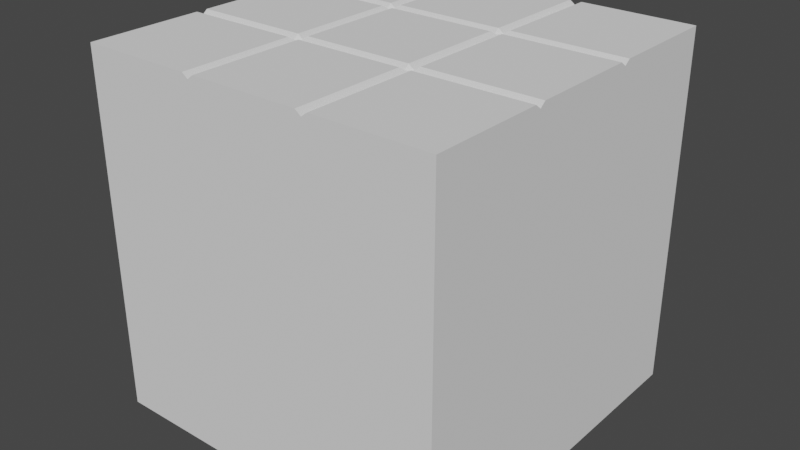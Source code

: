 # Source: kostka.blend  (saved by Blender 2.92.15; exported with 4.5.12 LTS)
import bpy
from mathutils import Matrix  # noqa: F401  (used for matrix-valued properties, if any)

bpy.ops.wm.read_factory_settings(use_empty=True)
scene = bpy.context.scene
scene.name = 'Scene'

# ---- collections
col_collection = bpy.data.collections.new('Collection'); scene.collection.children.link(col_collection)

# ---- world
world_world = bpy.data.worlds.new('World'); scene.world = world_world
world_world.use_nodes = True; world_world.node_tree.nodes.clear()
_N = world_world.node_tree.nodes; _L = world_world.node_tree.links
n0 = _N.new('ShaderNodeOutputWorld'); n0.name = 'World Output'; n0.location = (300, 300)
n1 = _N.new('ShaderNodeBackground'); n1.name = 'Background'; n1.location = (10, 300)
n1.inputs[0].default_value = (0.05088, 0.05088, 0.05088, 1.0)
_L.new(n1.outputs[0], n0.inputs[0])
n0.is_active_output = True
world_world.color = (0.05088, 0.05088, 0.05088)
world_world.use_sun_shadow = False
world_world.sun_shadow_jitter_overblur = 0.0

# ---- meshes
me_cube_001 = bpy.data.meshes.new('Cube.001')
me_cube_001.from_pydata([(-1.0, -1.0, -1.0), (-1.0, -1.0, 1.0), (-1.0, 1.0, -1.0), (-1.0, 1.0, 1.0), (1.0, -1.0, -1.0), (1.0, -1.0, 1.0), (1.0, 1.0, -1.0), (1.0, 1.0, 1.0), (-1.0, 0.3333, -1.0), (-1.0, -0.3333, -1.0), (-1.0, -0.3333, 0.975), (-1.0, 0.3333, 0.975), (1.0, -0.3333, -1.0), (1.0, 0.3333, -1.0), (1.0, 0.3333, 0.975), (1.0, -0.3333, 0.975), (-1.0, -1.0, -0.3333), (-1.0, -1.0, 0.3333), (-1.0, 1.0, 0.3333), (-1.0, 1.0, -0.3333), (1.0, 1.0, 0.3333), (1.0, 1.0, -0.3333), (1.0, -1.0, 0.3333), (1.0, -1.0, -0.3333), (1.0, 0.3333, 0.3333), (1.0, 0.3333, -0.3333), (1.0, -0.3333, 0.3333), (1.0, -0.3333, -0.3333), (-1.0, -0.3333, -0.3333), (-1.0, 0.3333, -0.3333), (0.3333, 1.0, -1.0), (-0.3333, 1.0, -1.0), (-0.3333, 1.0, 0.975), (0.3333, 1.0, 0.975), (-0.3333, -1.0, -1.0), (0.3333, -1.0, -1.0), (0.3333, -1.0, 0.975), (-0.3333, -1.0, 0.975), (-0.3333, 0.3333, 0.975), (0.3333, 0.3333, 0.975), (-0.3333, -0.3333, 0.975), (0.3333, -0.3333, 0.975), (0.3333, 0.3333, -1.0), (-0.3333, 0.3333, -1.0), (0.3333, -0.3333, -1.0), (-0.3333, -0.3333, -1.0), (0.3333, -1.0, -0.3333), (-0.3333, -1.0, -0.3333), (0.3333, -1.0, 0.3333), (-0.3333, -1.0, 0.3333), (-0.3333, 1.0, -0.3333), (0.3333, 1.0, -0.3333), (-0.3333, 1.0, 0.3333), (0.3333, 1.0, 0.3333), (-1.0, -0.3333, 0.3333), (-1.0, -0.3333, 0.3333), (-1.0, 0.3333, 0.3333), (-1.0, 0.3333, 0.3333), (-1.0, -1.0, 0.3333), (-1.0, -1.0, 0.3333), (1.0, 0.3333, 0.3333), (1.0, 0.3333, 0.3333), (1.0, -0.3333, 0.3333), (1.0, -0.3333, 0.3333), (1.0, 1.0, 0.3333), (1.0, 1.0, 0.3333), (-0.3333, -1.0, 0.3333), (-0.3333, -1.0, 0.3333), (1.0, -1.0, 0.3333), (1.0, -1.0, 0.3333), (0.3333, 1.0, 0.3333), (0.3333, 1.0, 0.3333), (-1.0, 1.0, 0.3333), (-1.0, 1.0, 0.3333), (0.3333, -1.0, 0.3333), (0.3333, -1.0, 0.3333), (-0.3333, 1.0, 0.3333), (-0.3333, 1.0, 0.3333), (-1.0, 0.3333, 0.3647), (-1.0, -0.3333, 0.3647), (-1.0, -1.0, 0.302), (-1.0, -1.0, 0.3333), (-1.0, -0.3333, 0.302), (-1.0, -0.3333, 0.3333), (-1.0, 1.0, 0.3647), (-1.0, 1.0, 0.3333), (-1.0, 0.3333, 0.302), (-1.0, -1.0, 0.3647), (-1.0, -1.0, 0.3333), (-0.3333, -1.0, 0.302), (-0.3333, -1.0, 0.3333), (1.0, -0.3333, 0.3647), (1.0, -0.3333, 0.3333), (1.0, 0.3333, 0.3647), (1.0, 0.3333, 0.3333), (1.0, 1.0, 0.302), (1.0, 1.0, 0.3333), (1.0, 0.3333, 0.302), (1.0, 0.3333, 0.3333), (1.0, -1.0, 0.3647), (1.0, -1.0, 0.3333), (1.0, -0.3333, 0.302), (1.0, -0.3333, 0.3333), (1.0, 1.0, 0.3647), (1.0, 1.0, 0.3333), (0.3333, 1.0, 0.302), (0.3333, 1.0, 0.3333), (0.3333, -1.0, 0.302), (0.3333, -1.0, 0.3333), (-0.3333, -1.0, 0.3647), (-0.3333, -1.0, 0.3333), (0.3333, -1.0, 0.3647), (0.3333, -1.0, 0.3333), (1.0, -1.0, 0.302), (1.0, -1.0, 0.3333), (-0.3333, 1.0, 0.302), (-0.3333, 1.0, 0.3333), (0.3333, 1.0, 0.3647), (0.3333, 1.0, 0.3333), (-0.3333, 1.0, 0.3647), (-0.3333, 1.0, 0.3333), (-1.0, 1.0, 0.302), (-1.0, -0.3333, -0.3667), (-1.0, -0.3333, -0.3016), (-1.0, 0.3333, -0.3667), (-1.0, 0.3333, -0.3016), (-1.0, -1.0, -0.3667), (-1.0, -1.0, -0.3016), (1.0, 0.3333, -0.3667), (1.0, 0.3333, -0.3016), (1.0, -0.3333, -0.3667), (1.0, -0.3333, -0.3016), (1.0, 1.0, -0.3667), (1.0, 1.0, -0.3016), (-0.3333, -1.0, -0.3667), (-0.3333, -1.0, -0.3016), (1.0, -1.0, -0.3667), (1.0, -1.0, -0.3016), (0.3333, 1.0, -0.3667), (0.3333, 1.0, -0.3016), (-1.0, 1.0, -0.3667), (-1.0, 1.0, -0.3016), (0.3333, -1.0, -0.3667), (0.3333, -1.0, -0.3016), (-0.3333, 1.0, -0.3667), (-0.3333, 1.0, -0.3016), (0.3333, 0.3, 0.975), (0.3333, 0.3667, 0.975), (1.0, 0.3667, 1.0), (1.0, 0.3, 1.0), (-0.3333, 0.3, -1.0), (-0.3333, 0.3667, -1.0), (-1.0, 0.3667, -1.0), (-1.0, 0.3, -1.0), (1.0, 0.3, -0.3333), (1.0, 0.3667, -0.3333), (1.0, 0.3667, -0.3667), (1.0, 0.3, -0.3667), (-1.0, 0.3, -0.3333), (-1.0, 0.3667, -0.3333), (-1.0, 0.3, -0.3667), (-1.0, 0.3667, -0.3667), (-1.0, 0.3667, 1.0), (-1.0, 0.3, 1.0), (-0.3333, 0.3, 0.975), (-0.3333, 0.3667, 0.975), (1.0, 0.3667, -1.0), (1.0, 0.3, -1.0), (0.3333, 0.3, -1.0), (0.3333, 0.3667, -1.0), (-1.0, 0.3667, 0.3647), (-1.0, 0.3, 0.3647), (-1.0, 0.3, 0.3333), (-1.0, 0.3667, 0.3333), (1.0, -0.3017, 1.0), (-1.0, 0.3, 0.302), (-1.0, 0.3667, 0.302), (-1.0, 0.3, 0.3333), (-1.0, 0.3667, 0.3333), (1.0, -0.3667, 1.0), (1.0, 0.3, 0.3647), (1.0, 0.3667, 0.3647), (1.0, 0.3, 0.3333), (1.0, 0.3667, 0.3333), (0.3333, -0.3017, 0.975), (1.0, 0.3667, 0.302), (1.0, 0.3, 0.302), (1.0, 0.3667, 0.3333), (1.0, 0.3, 0.3333), (0.3333, -0.3667, 0.975), (-1.0, 0.3, -0.3016), (-1.0, 0.3667, -0.3016), (1.0, 0.3, -0.3016), (1.0, 0.3667, -0.3016), (-0.3333, -0.3667, -1.0), (-0.3333, -0.3017, -1.0), (-1.0, -0.3667, -1.0), (-1.0, -0.3017, -1.0), (1.0, -0.3667, -0.3333), (1.0, -0.3017, -0.3333), (1.0, -0.3667, -0.3667), (1.0, -0.3017, -0.3667), (-1.0, -0.3667, -0.3333), (-1.0, -0.3017, -0.3333), (-1.0, -0.3667, -0.3667), (-1.0, -0.3017, -0.3667), (-1.0, -0.3667, 1.0), (-1.0, -0.3017, 1.0), (-0.3333, -0.3667, 0.975), (-0.3333, -0.3017, 0.975), (1.0, -0.3667, -1.0), (1.0, -0.3017, -1.0), (0.3333, -0.3667, -1.0), (0.3333, -0.3017, -1.0), (-1.0, -0.3667, 0.3647), (-1.0, -0.3017, 0.3647), (-1.0, -0.3667, 0.3333), (0.3667, -0.3017, 1.0), (-1.0, -0.3017, 0.3333), (-1.0, -0.3667, 0.302), (-1.0, -0.3017, 0.302), (-1.0, -0.3667, 0.3333), (0.3, -0.3017, 1.0), (-1.0, -0.3017, 0.3333), (1.0, -0.3667, 0.3647), (1.0, -0.3017, 0.3647), (1.0, -0.3667, 0.3333), (0.3, 0.3, 1.0), (1.0, -0.3017, 0.3333), (1.0, -0.3667, 0.302), (1.0, -0.3017, 0.302), (1.0, -0.3667, 0.3333), (0.3667, 0.3, 1.0), (1.0, -0.3017, 0.3333), (-1.0, -0.3667, -0.3016), (-1.0, -0.3017, -0.3016), (1.0, -0.3667, -0.3016), (1.0, -0.3017, -0.3016), (0.3667, -1.0, 1.0), (0.3, -1.0, 1.0), (0.3667, -0.3667, 1.0), (0.3, -0.3667, 1.0), (0.3667, 1.0, -0.3333), (0.3, 1.0, -0.3333), (0.3667, 1.0, -0.3667), (0.3, 1.0, -0.3667), (0.3667, -1.0, -0.3333), (0.3, -1.0, -0.3333), (0.3, -1.0, -0.3667), (0.3667, -1.0, -0.3667), (0.3667, 0.3333, -1.0), (0.3, 0.3333, -1.0), (0.3667, 0.3, -1.0), (0.3, 0.3, -1.0), (0.3, 0.3667, -1.0), (0.3667, 0.3667, -1.0), (0.3667, 0.3333, 0.975), (0.3, 0.3333, 0.975), (0.3, 0.3667, 1.0), (0.3667, 0.3667, 1.0), (0.3667, -0.3333, 0.975), (0.3, -0.3333, 0.975), (0.3667, -0.3333, -1.0), (0.3, -0.3333, -1.0), (0.3667, -0.3667, -1.0), (0.3, -0.3667, -1.0), (0.3667, 1.0, 0.302), (0.3, 1.0, 0.302), (0.3667, 1.0, 0.3333), (0.3, 1.0, 0.3333), (-0.3017, 1.0, -0.3667), (0.3667, 1.0, 0.3647), (0.3, 1.0, 0.3647), (0.3667, 1.0, 0.3333), (0.3, 1.0, 0.3333), (-0.3667, 1.0, -0.3667), (0.3, -1.0, 0.302), (0.3667, -1.0, 0.302), (0.3, -1.0, 0.3333), (0.3667, -1.0, 0.3333), (-0.3017, 1.0, -0.3333), (0.3667, -1.0, 0.3647), (0.3, -1.0, 0.3647), (0.3667, -1.0, 0.3333), (0.3, -1.0, 0.3333), (-0.3667, 1.0, -0.3333), (0.3667, 1.0, -0.3016), (0.3, 1.0, -0.3016), (0.3667, -1.0, -0.3016), (0.3, -1.0, -0.3016), (0.3667, 1.0, 1.0), (0.3, 1.0, 1.0), (0.3667, 1.0, -1.0), (0.3, 1.0, -1.0), (0.3667, -1.0, -1.0), (0.3, -1.0, -1.0), (0.3, -0.3017, -1.0), (0.3667, -0.3017, -1.0), (-0.3667, -1.0, -0.3333), (-0.3017, -1.0, -0.3333), (-0.3667, -1.0, -0.3667), (-0.3017, -1.0, -0.3667), (-0.3667, 0.3333, -1.0), (-0.3017, 0.3333, -1.0), (-0.3667, 0.3, -1.0), (-0.3017, 0.3, -1.0), (-0.3667, 0.3667, -1.0), (-0.3017, 0.3667, -1.0), (-0.3667, 0.3333, 0.975), (-0.3017, 0.3333, 0.975), (-0.3667, 0.3, 1.0), (-0.3017, 0.3, 1.0), (-0.3667, 0.3667, 1.0), (-0.3017, 0.3667, 1.0), (-0.3667, -0.3333, 0.975), (-0.3017, -0.3333, 0.975), (-0.3667, -0.3667, 1.0), (-0.3017, -0.3667, 1.0), (-0.3667, -0.3333, -1.0), (-0.3017, -0.3333, -1.0), (-0.3667, -0.3667, -1.0), (-0.3017, -0.3667, -1.0), (-0.3667, -1.0, 0.302), (-0.3017, -1.0, 0.302), (-0.3667, -1.0, 0.3333), (-0.3017, -1.0, 0.3333), (-0.3667, -1.0, 0.3647), (-0.3017, -1.0, 0.3647), (-0.3667, -1.0, 0.3333), (-0.3017, -1.0, 0.3333), (-0.3667, 1.0, 0.302), (-0.3017, 1.0, 0.302), (-0.3667, 1.0, 0.3333), (-0.3017, 1.0, 0.3333), (-0.3667, 1.0, 0.3647), (-0.3017, 1.0, 0.3647), (-0.3667, 1.0, 0.3333), (-0.3017, 1.0, 0.3333), (-0.3667, -1.0, -0.3016), (-0.3017, -1.0, -0.3016), (-0.3667, -1.0, 1.0), (-0.3017, -1.0, 1.0), (-0.3667, 1.0, -0.3016), (-0.3017, 1.0, -0.3016), (-0.3667, 1.0, 1.0), (-0.3017, 1.0, 1.0), (-0.3667, -1.0, -1.0), (-0.3017, -1.0, -1.0), (-0.3667, 1.0, -1.0), (-0.3017, 1.0, -1.0), (-0.3667, -0.3017, -1.0), (-0.3017, -0.3017, -1.0), (-0.3667, -0.3017, 1.0), (-0.3017, -0.3017, 1.0)], [], [(118, 71, 273, 64, 104), (92, 62, 226, 68, 100), (110, 67, 328, 58, 88), (44, 262, 264, 212), (40, 314, 316, 208), (165, 312, 308, 38), (38, 308, 310, 164), (169, 255, 250, 42), (42, 250, 252, 168), (104, 64, 183, 60, 94), (94, 60, 182, 228, 62, 92), (160, 158, 29, 124), (204, 202, 28, 122), (59, 81, 83, 55, 221), (128, 25, 154, 157), (61, 98, 102, 63, 233, 188), (156, 155, 25, 128), (65, 96, 98, 61, 187), (134, 47, 298, 300), (66, 90, 81, 59, 324), (130, 27, 198, 200), (63, 102, 114, 69, 231), (138, 51, 242, 244), (70, 106, 96, 65, 268), (124, 29, 159, 161), (76, 116, 106, 70, 269, 333), (275, 285, 50, 144), (245, 243, 51, 138), (69, 114, 108, 74, 279), (74, 108, 90, 66, 325, 278), (249, 246, 46, 142), (142, 46, 247, 248), (302, 43, 150, 304), (251, 42, 168, 253), (306, 151, 43, 302), (254, 169, 42, 251), (256, 39, 146, 232), (39, 257, 227, 146), (259, 147, 39, 256), (147, 258, 257, 39), (260, 41, 189, 240), (41, 261, 241, 189), (318, 45, 194, 320), (263, 44, 212, 265), (100, 68, 283, 75, 112), (112, 75, 284, 329, 67, 110), (85, 72, 336, 77, 120), (120, 77, 337, 274, 71, 118), (172, 171, 78, 56), (219, 221, 55, 82), (56, 78, 170, 173), (175, 177, 57, 86), (216, 214, 79, 54), (89, 66, 324, 322), (60, 93, 180, 182), (185, 187, 61, 97), (62, 91, 224, 226), (97, 61, 188, 186), (183, 181, 93, 60), (105, 70, 268, 266), (107, 74, 278, 276), (67, 109, 326, 328), (283, 281, 111, 75), (101, 63, 231, 229), (267, 269, 70, 105), (71, 117, 271, 273), (336, 334, 119, 77), (86, 57, 178, 176), (277, 279, 74, 107), (75, 111, 282, 284), (330, 332, 76, 115), (274, 272, 117, 71), (78, 11, 162, 170), (171, 163, 11, 78), (47, 135, 338, 298), (202, 234, 123, 28), (334, 344, 32, 119), (158, 190, 125, 29), (214, 206, 10, 79), (49, 110, 88, 17), (46, 143, 289, 247), (90, 49, 17, 81), (24, 94, 92, 26), (91, 15, 179, 224), (93, 14, 149, 180), (20, 104, 94, 24), (51, 139, 286, 242), (96, 20, 24, 98), (155, 193, 129, 25), (98, 24, 26, 102), (281, 238, 36, 111), (26, 92, 100, 22), (102, 26, 22, 114), (25, 129, 192, 154), (181, 148, 14, 93), (53, 118, 104, 20), (243, 287, 139, 51), (106, 53, 20, 96), (108, 48, 49, 90), (246, 288, 143, 46), (48, 112, 110, 49), (109, 37, 340, 326), (111, 36, 239, 282), (22, 100, 112, 48), (114, 22, 48, 108), (27, 131, 236, 198), (116, 52, 53, 106), (285, 342, 145, 50), (52, 120, 118, 53), (117, 33, 290, 271), (272, 291, 33, 117), (18, 85, 120, 52), (29, 125, 191, 159), (190, 175, 86, 125), (196, 204, 122, 9), (153, 160, 124, 8), (125, 86, 176, 191), (234, 219, 82, 123), (34, 134, 300, 346), (129, 97, 186, 192), (166, 156, 128, 13), (13, 128, 157, 167), (131, 101, 229, 236), (193, 185, 97, 129), (30, 138, 244, 292), (135, 89, 322, 338), (35, 142, 248, 295), (12, 130, 200, 210), (288, 277, 107, 143), (139, 105, 266, 286), (293, 245, 138, 30), (8, 124, 161, 152), (342, 330, 115, 145), (294, 249, 142, 35), (143, 107, 276, 289), (348, 275, 144, 31), (287, 267, 105, 139), (217, 184, 41, 260), (33, 291, 258, 147), (290, 33, 147, 259), (225, 174, 15, 91), (350, 195, 45, 318), (293, 30, 169, 254), (348, 31, 151, 306), (9, 122, 205, 197), (201, 199, 27, 130), (21, 133, 193, 155), (211, 201, 130, 12), (132, 21, 155, 156), (28, 123, 235, 203), (161, 159, 19, 140), (122, 28, 203, 205), (152, 161, 140, 2), (170, 162, 3, 84), (209, 352, 314, 40), (184, 222, 261, 41), (32, 344, 312, 165), (6, 132, 156, 166), (213, 297, 262, 44), (296, 213, 44, 263), (30, 292, 255, 169), (79, 10, 207, 215), (173, 170, 84, 72), (54, 79, 215, 218), (82, 55, 223, 220), (191, 176, 121, 141), (176, 178, 73, 121), (228, 225, 91, 62), (103, 7, 148, 181), (64, 103, 181, 183), (95, 65, 187, 185), (237, 230, 101, 131), (230, 233, 63, 101), (123, 82, 220, 235), (159, 191, 141, 19), (199, 237, 131, 27), (133, 95, 185, 193), (240, 189, 36, 238), (146, 227, 222, 184), (224, 179, 5, 99), (232, 146, 184, 217), (320, 194, 34, 346), (253, 168, 213, 296), (0, 126, 204, 196), (304, 150, 195, 350), (200, 198, 23, 136), (154, 192, 237, 199), (210, 200, 136, 4), (157, 154, 199, 201), (205, 203, 158, 160), (16, 127, 234, 202), (197, 205, 160, 153), (126, 16, 202, 204), (208, 316, 340, 37), (215, 207, 163, 171), (164, 310, 352, 209), (189, 241, 239, 36), (212, 264, 294, 35), (167, 157, 201, 211), (168, 252, 297, 213), (265, 212, 35, 295), (87, 1, 206, 214), (218, 215, 171, 172), (58, 87, 214, 216), (80, 59, 221, 219), (235, 220, 175, 190), (220, 223, 177, 175), (180, 149, 174, 225), (226, 224, 99, 68), (182, 180, 225, 228), (186, 188, 233, 230), (236, 229, 113, 137), (229, 231, 69, 113), (127, 80, 219, 234), (203, 235, 190, 158), (192, 186, 230, 237), (198, 236, 137, 23), (14, 256, 232, 149), (311, 164, 209, 353), (353, 209, 40, 315), (149, 232, 217, 174), (179, 240, 238, 5), (327, 341, 37, 109), (15, 260, 240, 179), (317, 208, 37, 341), (244, 242, 21, 132), (50, 145, 343, 280), (292, 244, 132, 6), (144, 50, 280, 270), (23, 137, 288, 246), (301, 299, 47, 134), (347, 301, 134, 34), (136, 23, 246, 249), (250, 13, 167, 252), (151, 307, 303, 43), (252, 167, 211, 297), (43, 303, 305, 150), (31, 349, 307, 151), (255, 166, 13, 250), (148, 259, 256, 14), (309, 38, 164, 311), (7, 290, 259, 148), (313, 165, 38, 309), (174, 217, 260, 15), (315, 40, 208, 317), (262, 12, 210, 264), (195, 351, 319, 45), (264, 210, 4, 294), (45, 319, 321, 194), (286, 266, 95, 133), (115, 76, 333, 331), (266, 268, 65, 95), (119, 32, 345, 335), (273, 271, 103, 64), (77, 119, 335, 337), (339, 323, 89, 135), (113, 69, 279, 277), (323, 325, 66, 89), (99, 5, 238, 281), (329, 327, 109, 67), (68, 99, 281, 283), (242, 286, 133, 21), (145, 115, 331, 343), (137, 113, 277, 288), (299, 339, 135, 47), (271, 290, 7, 103), (345, 32, 165, 313), (292, 6, 166, 255), (31, 144, 270, 349), (4, 136, 249, 294), (194, 321, 347, 34), (150, 305, 351, 195), (297, 211, 12, 262), (19, 141, 342, 285), (270, 280, 243, 245), (140, 19, 285, 275), (349, 270, 245, 293), (300, 298, 16, 126), (247, 289, 339, 299), (346, 300, 126, 0), (248, 247, 299, 301), (303, 251, 253, 305), (152, 306, 302, 8), (8, 302, 304, 153), (305, 253, 296, 351), (2, 348, 306, 152), (307, 254, 251, 303), (258, 313, 309, 257), (308, 11, 163, 310), (257, 309, 311, 227), (310, 163, 207, 352), (312, 162, 11, 308), (291, 345, 313, 258), (314, 10, 206, 316), (222, 353, 315, 261), (316, 206, 1, 340), (261, 315, 317, 241), (197, 350, 318, 9), (319, 263, 265, 321), (9, 318, 320, 196), (321, 265, 295, 347), (276, 278, 325, 323), (338, 322, 80, 127), (322, 324, 59, 80), (282, 239, 341, 327), (328, 326, 87, 58), (284, 282, 327, 329), (121, 73, 332, 330), (343, 331, 267, 287), (331, 333, 269, 267), (84, 3, 344, 334), (337, 335, 272, 274), (72, 84, 334, 336), (298, 338, 127, 16), (289, 276, 323, 339), (326, 340, 1, 87), (241, 317, 341, 239), (141, 121, 330, 342), (280, 343, 287, 243), (344, 3, 162, 312), (335, 345, 291, 272), (295, 248, 301, 347), (196, 320, 346, 0), (2, 140, 275, 348), (349, 293, 254, 307), (153, 304, 350, 197), (351, 296, 263, 319), (227, 311, 353, 222), (352, 207, 10, 314)])
_uv = me_cube_001.uv_layers.new(name='UVMap')
_uv.uv.foreach_set('vector', [0.5417, 0.5, 0.5417, 0.5, 0.5417, 0.5, 0.5417, 0.5, 0.5417, 0.5, 0.5417, 0.6667, 0.5417, 0.6667, 0.5417, 0.6708, 0.0, 0.0, 0.0, 0.0, 0.5417, 0.9167, 0.5417, 0.9167, 0.5417, 0.9208, 0.0, 0.0, 0.0, 0.0, 0.2917, 0.6667, 0.2958, 0.6667, 0.2958, 0.6708, 0.2917, 0.6708, 0.7917, 0.6667, 0.7958, 0.6667, 0.7958, 0.6708, 0.7917, 0.6708, 0.7917, 0.5792, 0.7958, 0.5792, 0.7958, 0.5833, 0.7917, 0.5833, 0.7917, 0.5833, 0.7958, 0.5833, 0.7958, 0.5875, 0.7917, 0.5875, 0.2917, 0.5792, 0.2958, 0.5792, 0.2958, 0.5833, 0.2917, 0.5833, 0.2917, 0.5833, 0.2958, 0.5833, 0.2958, 0.5875, 0.2917, 0.5875, 0.5417, 0.5, 0.5417, 0.5, 0.5417, 0.5792, 0.5417, 0.5833, 0.5417, 0.5833, 0.5417, 0.5833, 0.5417, 0.5833, 0.5417, 0.5875, 0.5417, 0.6627, 0.5417, 0.6667, 0.5417, 0.6667, 0.4542, 0.1625, 0.4583, 0.1625, 0.4583, 0.1667, 0.4542, 0.1667, 0.4542, 0.07917, 0.4583, 0.07917, 0.4583, 0.08333, 0.4542, 0.08333, 0.5417, 0.0, 0.5417, 0.0, 0.5417, 0.08333, 0.5417, 0.08333, 0.5417, 0.07917, 0.4542, 0.5833, 0.4583, 0.5833, 0.4583, 0.5875, 0.4542, 0.5875, 0.5417, 0.5833, 0.5417, 0.5833, 0.0, 0.0, 0.0, 0.0, 0.0, 0.0, 0.0, 0.0, 0.4542, 0.5792, 0.4583, 0.5792, 0.4583, 0.5833, 0.4542, 0.5833, 0.5417, 0.5, 0.5417, 0.5, 0.5417, 0.5833, 0.5417, 0.5833, 0.5417, 0.5792, 0.4542, 0.9167, 0.4583, 0.9167, 0.4583, 0.9208, 0.4542, 0.9208, 0.5417, 0.0, 0.5417, 0.0, 0.5417, 0.0, 0.5417, 0.0, 0.5417, 0.0, 0.4542, 0.6667, 0.4583, 0.6667, 0.4583, 0.6708, 0.4542, 0.6708, 0.5417, 0.6667, 0.5417, 0.6667, 0.5417, 0.75, 0.5417, 0.75, 0.5417, 0.6708, 0.4542, 0.4167, 0.4583, 0.4167, 0.4583, 0.4208, 0.4542, 0.4208, 0.5417, 0.5, 0.5417, 0.5, 0.5417, 0.5, 0.5417, 0.5, 0.5417, 0.5, 0.4542, 0.1667, 0.4583, 0.1667, 0.4583, 0.1708, 0.4542, 0.1708, 0.5417, 0.3333, 0.5417, 0.3333, 0.5417, 0.4167, 0.5417, 0.4167, 0.5417, 0.4125, 0.5417, 0.3373, 0.4542, 0.3292, 0.4583, 0.3292, 0.4583, 0.3333, 0.4542, 0.3333, 0.4542, 0.4125, 0.4583, 0.4125, 0.4583, 0.4167, 0.4542, 0.4167, 0.5417, 0.75, 0.5417, 0.75, 0.5417, 0.8333, 0.5417, 0.8333, 0.5417, 0.8292, 0.5417, 0.8333, 0.5417, 0.8333, 0.0, 0.0, 0.0, 0.0, 0.0, 0.0, 0.0, 0.0, 0.4542, 0.8292, 0.4583, 0.8292, 0.4583, 0.8333, 0.4542, 0.8333, 0.4542, 0.8333, 0.4583, 0.8333, 0.4583, 0.8375, 0.4542, 0.8375, 0.2042, 0.5833, 0.2083, 0.5833, 0.2083, 0.5875, 0.2042, 0.5875, 0.2875, 0.5833, 0.2917, 0.5833, 0.2917, 0.5875, 0.2875, 0.5875, 0.2042, 0.5792, 0.2083, 0.5792, 0.2083, 0.5833, 0.2042, 0.5833, 0.2875, 0.5792, 0.2917, 0.5792, 0.2917, 0.5833, 0.2875, 0.5833, 0.7042, 0.5833, 0.7083, 0.5833, 0.7083, 0.5875, 0.7042, 0.5875, 0.7083, 0.5833, 0.7125, 0.5833, 0.7125, 0.5875, 0.7083, 0.5875, 0.7042, 0.5792, 0.7083, 0.5792, 0.7083, 0.5833, 0.7042, 0.5833, 0.7083, 0.5792, 0.7125, 0.5792, 0.7125, 0.5833, 0.7083, 0.5833, 0.7042, 0.6667, 0.7083, 0.6667, 0.7083, 0.6708, 0.7042, 0.6708, 0.7083, 0.6667, 0.7125, 0.6667, 0.7125, 0.6708, 0.7083, 0.6708, 0.2042, 0.6667, 0.2083, 0.6667, 0.2083, 0.6708, 0.2042, 0.6708, 0.2875, 0.6667, 0.2917, 0.6667, 0.2917, 0.6708, 0.2875, 0.6708, 0.5417, 0.75, 0.5417, 0.75, 0.5417, 0.8292, 0.5417, 0.8333, 0.5417, 0.8333, 0.5417, 0.8333, 0.5417, 0.8333, 0.5417, 0.8375, 0.5417, 0.9127, 0.5417, 0.9167, 0.5417, 0.9167, 0.0, 0.0, 0.0, 0.0, 0.5417, 0.3292, 0.5417, 0.3333, 0.5417, 0.3333, 0.5417, 0.3333, 0.5417, 0.3333, 0.5417, 0.3373, 0.5417, 0.4125, 0.5417, 0.4167, 0.5417, 0.4167, 0.5417, 0.1625, 0.5456, 0.1625, 0.5456, 0.1667, 0.5417, 0.1667, 0.5377, 0.07917, 0.5417, 0.07917, 0.5417, 0.08333, 0.5377, 0.08333, 0.5417, 0.1667, 0.5456, 0.1667, 0.5456, 0.1708, 0.5417, 0.1708, 0.5377, 0.1625, 0.5417, 0.1625, 0.5417, 0.1667, 0.5377, 0.1667, 0.5417, 0.07917, 0.5456, 0.07917, 0.5456, 0.08333, 0.5417, 0.08333, 0.5377, 0.9167, 0.5417, 0.9167, 0.5417, 0.9208, 0.5377, 0.9208, 0.5417, 0.5833, 0.5456, 0.5833, 0.5456, 0.5875, 0.5417, 0.5875, 0.5377, 0.5792, 0.5417, 0.5792, 0.5417, 0.5833, 0.5377, 0.5833, 0.5417, 0.6667, 0.5456, 0.6667, 0.5456, 0.6708, 0.5417, 0.6708, 0.5377, 0.5833, 0.5417, 0.5833, 0.5417, 0.5875, 0.5377, 0.5875, 0.5417, 0.5792, 0.5456, 0.5792, 0.5456, 0.5833, 0.5417, 0.5833, 0.5377, 0.4167, 0.5417, 0.4167, 0.5417, 0.4208, 0.5377, 0.4208, 0.5377, 0.8333, 0.5417, 0.8333, 0.5417, 0.8375, 0.5377, 0.8375, 0.5417, 0.9167, 0.5456, 0.9167, 0.5456, 0.9208, 0.5417, 0.9208, 0.5417, 0.8292, 0.5456, 0.8292, 0.5456, 0.8333, 0.5417, 0.8333, 0.5377, 0.6667, 0.5417, 0.6667, 0.5417, 0.6708, 0.5377, 0.6708, 0.5377, 0.4125, 0.5417, 0.4125, 0.5417, 0.4167, 0.5377, 0.4167, 0.5417, 0.4167, 0.5456, 0.4167, 0.5456, 0.4208, 0.5417, 0.4208, 0.5417, 0.3292, 0.5456, 0.3292, 0.5456, 0.3333, 0.5417, 0.3333, 0.5377, 0.1667, 0.5417, 0.1667, 0.5417, 0.1708, 0.5377, 0.1708, 0.5377, 0.8292, 0.5417, 0.8292, 0.5417, 0.8333, 0.5377, 0.8333, 0.5417, 0.8333, 0.5456, 0.8333, 0.5456, 0.8375, 0.5417, 0.8375, 0.5377, 0.3292, 0.5417, 0.3292, 0.5417, 0.3333, 0.5377, 0.3333, 0.5417, 0.4125, 0.5456, 0.4125, 0.5456, 0.4167, 0.5417, 0.4167, 0.5456, 0.1667, 0.625, 0.1667, 0.625, 0.1708, 0.5456, 0.1708, 0.5456, 0.1625, 0.625, 0.1625, 0.625, 0.1667, 0.5456, 0.1667, 0.4583, 0.9167, 0.4623, 0.9167, 0.4623, 0.9208, 0.4583, 0.9208, 0.4583, 0.07917, 0.4623, 0.07917, 0.4623, 0.08333, 0.4583, 0.08333, 0.5456, 0.3292, 0.625, 0.3292, 0.625, 0.3333, 0.5456, 0.3333, 0.4583, 0.1625, 0.4623, 0.1625, 0.4623, 0.1667, 0.4583, 0.1667, 0.5456, 0.07917, 0.625, 0.07917, 0.625, 0.08333, 0.5456, 0.08333, 0.5417, 0.9167, 0.5417, 0.9167, 0.5417, 1.0, 0.5417, 1.0, 0.4583, 0.8333, 0.4623, 0.8333, 0.4623, 0.8375, 0.4583, 0.8375, 0.5417, 0.9167, 0.5417, 0.9167, 0.5417, 1.0, 0.5417, 1.0, 0.5417, 0.5833, 0.5417, 0.5833, 0.5417, 0.6667, 0.5417, 0.6667, 0.5456, 0.6667, 0.625, 0.6667, 0.625, 0.6708, 0.5456, 0.6708, 0.5456, 0.5833, 0.625, 0.5833, 0.625, 0.5875, 0.5456, 0.5875, 0.5417, 0.5, 0.5417, 0.5, 0.5417, 0.5833, 0.5417, 0.5833, 0.4583, 0.4167, 0.4623, 0.4167, 0.4623, 0.4208, 0.4583, 0.4208, 0.5417, 0.5, 0.5417, 0.5, 0.5417, 0.5833, 0.5417, 0.5833, 0.4583, 0.5792, 0.4623, 0.5792, 0.4623, 0.5833, 0.4583, 0.5833, 0.5417, 0.5833, 0.5417, 0.5833, 0.5417, 0.6667, 0.5417, 0.6667, 0.5456, 0.8292, 0.625, 0.8292, 0.625, 0.8333, 0.5456, 0.8333, 0.5417, 0.6667, 0.5417, 0.6667, 0.5417, 0.75, 0.5417, 0.75, 0.5417, 0.6667, 0.5417, 0.6667, 0.5417, 0.75, 0.5417, 0.75, 0.4583, 0.5833, 0.4623, 0.5833, 0.4623, 0.5875, 0.4583, 0.5875, 0.5456, 0.5792, 0.625, 0.5792, 0.625, 0.5833, 0.5456, 0.5833, 0.5417, 0.4167, 0.5417, 0.4167, 0.5417, 0.5, 0.5417, 0.5, 0.4583, 0.4125, 0.4623, 0.4125, 0.4623, 0.4167, 0.4583, 0.4167, 0.5417, 0.4167, 0.5417, 0.4167, 0.5417, 0.5, 0.5417, 0.5, 0.5417, 0.8333, 0.5417, 0.8333, 0.5417, 0.9167, 0.5417, 0.9167, 0.4583, 0.8292, 0.4623, 0.8292, 0.4623, 0.8333, 0.4583, 0.8333, 0.5417, 0.8333, 0.5417, 0.8333, 0.5417, 0.9167, 0.5417, 0.9167, 0.5456, 0.9167, 0.625, 0.9167, 0.625, 0.9208, 0.5456, 0.9208, 0.5456, 0.8333, 0.625, 0.8333, 0.625, 0.8375, 0.5456, 0.8375, 0.5417, 0.75, 0.5417, 0.75, 0.5417, 0.8333, 0.5417, 0.8333, 0.5417, 0.75, 0.5417, 0.75, 0.5417, 0.8333, 0.5417, 0.8333, 0.4583, 0.6667, 0.4623, 0.6667, 0.4623, 0.6708, 0.4583, 0.6708, 0.5417, 0.3333, 0.5417, 0.3333, 0.5417, 0.4167, 0.5417, 0.4167, 0.4583, 0.3292, 0.4623, 0.3292, 0.4623, 0.3333, 0.4583, 0.3333, 0.5417, 0.3333, 0.5417, 0.3333, 0.5417, 0.4167, 0.5417, 0.4167, 0.5456, 0.4167, 0.625, 0.4167, 0.625, 0.4208, 0.5456, 0.4208, 0.5456, 0.4125, 0.625, 0.4125, 0.625, 0.4167, 0.5456, 0.4167, 0.5417, 0.25, 0.5417, 0.25, 0.5417, 0.3333, 0.5417, 0.3333, 0.4583, 0.1667, 0.4623, 0.1667, 0.4623, 0.1708, 0.4583, 0.1708, 0.4623, 0.1625, 0.5377, 0.1625, 0.5377, 0.1667, 0.4623, 0.1667, 0.375, 0.07917, 0.4542, 0.07917, 0.4542, 0.08333, 0.375, 0.08333, 0.375, 0.1625, 0.4542, 0.1625, 0.4542, 0.1667, 0.375, 0.1667, 0.4623, 0.1667, 0.5377, 0.1667, 0.5377, 0.1708, 0.4623, 0.1708, 0.4623, 0.07917, 0.5377, 0.07917, 0.5377, 0.08333, 0.4623, 0.08333, 0.375, 0.9167, 0.4542, 0.9167, 0.4542, 0.9208, 0.375, 0.9208, 0.4623, 0.5833, 0.5377, 0.5833, 0.5377, 0.5875, 0.4623, 0.5875, 0.375, 0.5792, 0.4542, 0.5792, 0.4542, 0.5833, 0.375, 0.5833, 0.375, 0.5833, 0.4542, 0.5833, 0.4542, 0.5875, 0.375, 0.5875, 0.4623, 0.6667, 0.5377, 0.6667, 0.5377, 0.6708, 0.4623, 0.6708, 0.4623, 0.5792, 0.5377, 0.5792, 0.5377, 0.5833, 0.4623, 0.5833, 0.375, 0.4167, 0.4542, 0.4167, 0.4542, 0.4208, 0.375, 0.4208, 0.4623, 0.9167, 0.5377, 0.9167, 0.5377, 0.9208, 0.4623, 0.9208, 0.375, 0.8333, 0.4542, 0.8333, 0.4542, 0.8375, 0.375, 0.8375, 0.375, 0.6667, 0.4542, 0.6667, 0.4542, 0.6708, 0.375, 0.6708, 0.4623, 0.8292, 0.5377, 0.8292, 0.5377, 0.8333, 0.4623, 0.8333, 0.4623, 0.4167, 0.5377, 0.4167, 0.5377, 0.4208, 0.4623, 0.4208, 0.375, 0.4125, 0.4542, 0.4125, 0.4542, 0.4167, 0.375, 0.4167, 0.375, 0.1667, 0.4542, 0.1667, 0.4542, 0.1708, 0.375, 0.1708, 0.4623, 0.3292, 0.5377, 0.3292, 0.5377, 0.3333, 0.4623, 0.3333, 0.375, 0.8292, 0.4542, 0.8292, 0.4542, 0.8333, 0.375, 0.8333, 0.4623, 0.8333, 0.5377, 0.8333, 0.5377, 0.8375, 0.4623, 0.8375, 0.375, 0.3292, 0.4542, 0.3292, 0.4542, 0.3333, 0.375, 0.3333, 0.4623, 0.4125, 0.5377, 0.4125, 0.5377, 0.4167, 0.4623, 0.4167, 0.7042, 0.6627, 0.7083, 0.6627, 0.7083, 0.6667, 0.7042, 0.6667, 0.7083, 0.5, 0.7125, 0.5, 0.7125, 0.5792, 0.7083, 0.5792, 0.7042, 0.5, 0.7083, 0.5, 0.7083, 0.5792, 0.7042, 0.5792, 0.5456, 0.6627, 0.625, 0.6627, 0.625, 0.6667, 0.5456, 0.6667, 0.2042, 0.6627, 0.2083, 0.6627, 0.2083, 0.6667, 0.2042, 0.6667, 0.2875, 0.5, 0.2917, 0.5, 0.2917, 0.5792, 0.2875, 0.5792, 0.2042, 0.5, 0.2083, 0.5, 0.2083, 0.5792, 0.2042, 0.5792, 0.375, 0.08333, 0.4542, 0.08333, 0.4542, 0.08729, 0.375, 0.08729, 0.4542, 0.6627, 0.4583, 0.6627, 0.4583, 0.6667, 0.4542, 0.6667, 0.4583, 0.5, 0.4623, 0.5, 0.4623, 0.5792, 0.4583, 0.5792, 0.375, 0.6627, 0.4542, 0.6627, 0.4542, 0.6667, 0.375, 0.6667, 0.4542, 0.5, 0.4583, 0.5, 0.4583, 0.5792, 0.4542, 0.5792, 0.4583, 0.08333, 0.4623, 0.08333, 0.4623, 0.08729, 0.4583, 0.08729, 0.4542, 0.1708, 0.4583, 0.1708, 0.4583, 0.25, 0.4542, 0.25, 0.4542, 0.08333, 0.4583, 0.08333, 0.4583, 0.08729, 0.4542, 0.08729, 0.375, 0.1708, 0.4542, 0.1708, 0.4542, 0.25, 0.375, 0.25, 0.5456, 0.1708, 0.625, 0.1708, 0.625, 0.25, 0.5456, 0.25, 0.7917, 0.6627, 0.7958, 0.6627, 0.7958, 0.6667, 0.7917, 0.6667, 0.7083, 0.6627, 0.7125, 0.6627, 0.7125, 0.6667, 0.7083, 0.6667, 0.7917, 0.5, 0.7958, 0.5, 0.7958, 0.5792, 0.7917, 0.5792, 0.375, 0.5, 0.4542, 0.5, 0.4542, 0.5792, 0.375, 0.5792, 0.2917, 0.6627, 0.2958, 0.6627, 0.2958, 0.6667, 0.2917, 0.6667, 0.2875, 0.6627, 0.2917, 0.6627, 0.2917, 0.6667, 0.2875, 0.6667, 0.2917, 0.5, 0.2958, 0.5, 0.2958, 0.5792, 0.2917, 0.5792, 0.5456, 0.08333, 0.625, 0.08333, 0.625, 0.08729, 0.5456, 0.08729, 0.5417, 0.1708, 0.5456, 0.1708, 0.5456, 0.25, 0.5417, 0.25, 0.5417, 0.08333, 0.5456, 0.08333, 0.5456, 0.08729, 0.5417, 0.08729, 0.5377, 0.08333, 0.5417, 0.08333, 0.5417, 0.08729, 0.5377, 0.08729, 0.4623, 0.1708, 0.5377, 0.1708, 0.5377, 0.25, 0.4623, 0.25, 0.5377, 0.1708, 0.5417, 0.1708, 0.5417, 0.25, 0.5377, 0.25, 0.5417, 0.6627, 0.5456, 0.6627, 0.5456, 0.6667, 0.5417, 0.6667, 0.5456, 0.5, 0.625, 0.5, 0.625, 0.5792, 0.5456, 0.5792, 0.5417, 0.5, 0.5456, 0.5, 0.5456, 0.5792, 0.5417, 0.5792, 0.5377, 0.5, 0.5417, 0.5, 0.5417, 0.5792, 0.5377, 0.5792, 0.4623, 0.6627, 0.5377, 0.6627, 0.5377, 0.6667, 0.4623, 0.6667, 0.5377, 0.6627, 0.5417, 0.6627, 0.5417, 0.6667, 0.5377, 0.6667, 0.4623, 0.08333, 0.5377, 0.08333, 0.5377, 0.08729, 0.4623, 0.08729, 0.4583, 0.1708, 0.4623, 0.1708, 0.4623, 0.25, 0.4583, 0.25, 0.4583, 0.6627, 0.4623, 0.6627, 0.4623, 0.6667, 0.4583, 0.6667, 0.4623, 0.5, 0.5377, 0.5, 0.5377, 0.5792, 0.4623, 0.5792, 0.7042, 0.6708, 0.7083, 0.6708, 0.7083, 0.75, 0.7042, 0.75, 0.7083, 0.5875, 0.7125, 0.5875, 0.7125, 0.6627, 0.7083, 0.6627, 0.5456, 0.6708, 0.625, 0.6708, 0.625, 0.75, 0.5456, 0.75, 0.7042, 0.5875, 0.7083, 0.5875, 0.7083, 0.6627, 0.7042, 0.6627, 0.2042, 0.6708, 0.2083, 0.6708, 0.2083, 0.75, 0.2042, 0.75, 0.2875, 0.5875, 0.2917, 0.5875, 0.2917, 0.6627, 0.2875, 0.6627, 0.375, 0.0, 0.4542, 0.0, 0.4542, 0.07917, 0.375, 0.07917, 0.2042, 0.5875, 0.2083, 0.5875, 0.2083, 0.6627, 0.2042, 0.6627, 0.4542, 0.6708, 0.4583, 0.6708, 0.4583, 0.75, 0.4542, 0.75, 0.4583, 0.5875, 0.4623, 0.5875, 0.4623, 0.6627, 0.4583, 0.6627, 0.375, 0.6708, 0.4542, 0.6708, 0.4542, 0.75, 0.375, 0.75, 0.4542, 0.5875, 0.4583, 0.5875, 0.4583, 0.6627, 0.4542, 0.6627, 0.4542, 0.08729, 0.4583, 0.08729, 0.4583, 0.1625, 0.4542, 0.1625, 0.4583, 0.0, 0.4623, 0.0, 0.4623, 0.07917, 0.4583, 0.07917, 0.375, 0.08729, 0.4542, 0.08729, 0.4542, 0.1625, 0.375, 0.1625, 0.4542, 0.0, 0.4583, 0.0, 0.4583, 0.07917, 0.4542, 0.07917, 0.7917, 0.6708, 0.7958, 0.6708, 0.7958, 0.75, 0.7917, 0.75, 0.5456, 0.08729, 0.625, 0.08729, 0.625, 0.1625, 0.5456, 0.1625, 0.7917, 0.5875, 0.7958, 0.5875, 0.7958, 0.6627, 0.7917, 0.6627, 0.7083, 0.6708, 0.7125, 0.6708, 0.7125, 0.75, 0.7083, 0.75, 0.2917, 0.6708, 0.2958, 0.6708, 0.2958, 0.75, 0.2917, 0.75, 0.375, 0.5875, 0.4542, 0.5875, 0.4542, 0.6627, 0.375, 0.6627, 0.2917, 0.5875, 0.2958, 0.5875, 0.2958, 0.6627, 0.2917, 0.6627, 0.2875, 0.6708, 0.2917, 0.6708, 0.2917, 0.75, 0.2875, 0.75, 0.5456, 0.0, 0.625, 0.0, 0.625, 0.07917, 0.5456, 0.07917, 0.5417, 0.08729, 0.5456, 0.08729, 0.5456, 0.1625, 0.5417, 0.1625, 0.5417, 0.0, 0.5456, 0.0, 0.5456, 0.07917, 0.5417, 0.07917, 0.5377, 0.0, 0.5417, 0.0, 0.5417, 0.07917, 0.5377, 0.07917, 0.4623, 0.08729, 0.5377, 0.08729, 0.5377, 0.1625, 0.4623, 0.1625, 0.5377, 0.08729, 0.5417, 0.08729, 0.5417, 0.1625, 0.5377, 0.1625, 0.5456, 0.5875, 0.625, 0.5875, 0.625, 0.6627, 0.5456, 0.6627, 0.5417, 0.6708, 0.5456, 0.6708, 0.5456, 0.75, 0.5417, 0.75, 0.5417, 0.5875, 0.5456, 0.5875, 0.5456, 0.6627, 0.5417, 0.6627, 0.5377, 0.5875, 0.5417, 0.5875, 0.5417, 0.6627, 0.5377, 0.6627, 0.4623, 0.6708, 0.5377, 0.6708, 0.5377, 0.75, 0.4623, 0.75, 0.5377, 0.6708, 0.5417, 0.6708, 0.5417, 0.75, 0.5377, 0.75, 0.4623, 0.0, 0.5377, 0.0, 0.5377, 0.07917, 0.4623, 0.07917, 0.4583, 0.08729, 0.4623, 0.08729, 0.4623, 0.1625, 0.4583, 0.1625, 0.4623, 0.5875, 0.5377, 0.5875, 0.5377, 0.6627, 0.4623, 0.6627, 0.4583, 0.6708, 0.4623, 0.6708, 0.4623, 0.75, 0.4583, 0.75, 0.625, 0.5833, 0.7042, 0.5833, 0.7042, 0.5875, 0.625, 0.5875, 0.7877, 0.5875, 0.7917, 0.5875, 0.7917, 0.6627, 0.7877, 0.6627, 0.7877, 0.6627, 0.7917, 0.6627, 0.7917, 0.6667, 0.7877, 0.6667, 0.625, 0.5875, 0.7042, 0.5875, 0.7042, 0.6627, 0.625, 0.6627, 0.625, 0.6708, 0.7042, 0.6708, 0.7042, 0.75, 0.625, 0.75, 0.5456, 0.9127, 0.625, 0.9127, 0.625, 0.9167, 0.5456, 0.9167, 0.625, 0.6667, 0.7042, 0.6667, 0.7042, 0.6708, 0.625, 0.6708, 0.7877, 0.6708, 0.7917, 0.6708, 0.7917, 0.75, 0.7877, 0.75, 0.4542, 0.4208, 0.4583, 0.4208, 0.4583, 0.5, 0.4542, 0.5, 0.4583, 0.3333, 0.4623, 0.3333, 0.4623, 0.3373, 0.4583, 0.3373, 0.375, 0.4208, 0.4542, 0.4208, 0.4542, 0.5, 0.375, 0.5, 0.4542, 0.3333, 0.4583, 0.3333, 0.4583, 0.3373, 0.4542, 0.3373, 0.4583, 0.75, 0.4623, 0.75, 0.4623, 0.8292, 0.4583, 0.8292, 0.4542, 0.9127, 0.4583, 0.9127, 0.4583, 0.9167, 0.4542, 0.9167, 0.375, 0.9127, 0.4542, 0.9127, 0.4542, 0.9167, 0.375, 0.9167, 0.4542, 0.75, 0.4583, 0.75, 0.4583, 0.8292, 0.4542, 0.8292, 0.2958, 0.5833, 0.375, 0.5833, 0.375, 0.5875, 0.2958, 0.5875, 0.2083, 0.5792, 0.2123, 0.5792, 0.2123, 0.5833, 0.2083, 0.5833, 0.2958, 0.5875, 0.375, 0.5875, 0.375, 0.6627, 0.2958, 0.6627, 0.2083, 0.5833, 0.2123, 0.5833, 0.2123, 0.5875, 0.2083, 0.5875, 0.2083, 0.5, 0.2123, 0.5, 0.2123, 0.5792, 0.2083, 0.5792, 0.2958, 0.5792, 0.375, 0.5792, 0.375, 0.5833, 0.2958, 0.5833, 0.625, 0.5792, 0.7042, 0.5792, 0.7042, 0.5833, 0.625, 0.5833, 0.7877, 0.5833, 0.7917, 0.5833, 0.7917, 0.5875, 0.7877, 0.5875, 0.625, 0.5, 0.7042, 0.5, 0.7042, 0.5792, 0.625, 0.5792, 0.7877, 0.5792, 0.7917, 0.5792, 0.7917, 0.5833, 0.7877, 0.5833, 0.625, 0.6627, 0.7042, 0.6627, 0.7042, 0.6667, 0.625, 0.6667, 0.7877, 0.6667, 0.7917, 0.6667, 0.7917, 0.6708, 0.7877, 0.6708, 0.2958, 0.6667, 0.375, 0.6667, 0.375, 0.6708, 0.2958, 0.6708, 0.2083, 0.6627, 0.2123, 0.6627, 0.2123, 0.6667, 0.2083, 0.6667, 0.2958, 0.6708, 0.375, 0.6708, 0.375, 0.75, 0.2958, 0.75, 0.2083, 0.6667, 0.2123, 0.6667, 0.2123, 0.6708, 0.2083, 0.6708, 0.4623, 0.4208, 0.5377, 0.4208, 0.5377, 0.5, 0.4623, 0.5, 0.5377, 0.3333, 0.5417, 0.3333, 0.5417, 0.3373, 0.5377, 0.3373, 0.5377, 0.4208, 0.5417, 0.4208, 0.5417, 0.5, 0.5377, 0.5, 0.5456, 0.3333, 0.625, 0.3333, 0.625, 0.3373, 0.5456, 0.3373, 0.5417, 0.4208, 0.5456, 0.4208, 0.5456, 0.5, 0.5417, 0.5, 0.5417, 0.3333, 0.5456, 0.3333, 0.5456, 0.3373, 0.5417, 0.3373, 0.4623, 0.9127, 0.5377, 0.9127, 0.5377, 0.9167, 0.4623, 0.9167, 0.5377, 0.75, 0.5417, 0.75, 0.5417, 0.8292, 0.5377, 0.8292, 0.5377, 0.9127, 0.5417, 0.9127, 0.5417, 0.9167, 0.5377, 0.9167, 0.5456, 0.75, 0.625, 0.75, 0.625, 0.8292, 0.5456, 0.8292, 0.5417, 0.9127, 0.5456, 0.9127, 0.5456, 0.9167, 0.5417, 0.9167, 0.5417, 0.75, 0.5456, 0.75, 0.5456, 0.8292, 0.5417, 0.8292, 0.4583, 0.4208, 0.4623, 0.4208, 0.4623, 0.5, 0.4583, 0.5, 0.4623, 0.3333, 0.5377, 0.3333, 0.5377, 0.3373, 0.4623, 0.3373, 0.4623, 0.75, 0.5377, 0.75, 0.5377, 0.8292, 0.4623, 0.8292, 0.4583, 0.9127, 0.4623, 0.9127, 0.4623, 0.9167, 0.4583, 0.9167, 0.5456, 0.4208, 0.625, 0.4208, 0.625, 0.5, 0.5456, 0.5, 0.7877, 0.5, 0.7917, 0.5, 0.7917, 0.5792, 0.7877, 0.5792, 0.2958, 0.5, 0.375, 0.5, 0.375, 0.5792, 0.2958, 0.5792, 0.375, 0.3333, 0.4542, 0.3333, 0.4542, 0.3373, 0.375, 0.3373, 0.375, 0.75, 0.4542, 0.75, 0.4542, 0.8292, 0.375, 0.8292, 0.2083, 0.6708, 0.2123, 0.6708, 0.2123, 0.75, 0.2083, 0.75, 0.2083, 0.5875, 0.2123, 0.5875, 0.2123, 0.6627, 0.2083, 0.6627, 0.2958, 0.6627, 0.375, 0.6627, 0.375, 0.6667, 0.2958, 0.6667, 0.4583, 0.25, 0.4623, 0.25, 0.4623, 0.3292, 0.4583, 0.3292, 0.4542, 0.3373, 0.4583, 0.3373, 0.4583, 0.4125, 0.4542, 0.4125, 0.4542, 0.25, 0.4583, 0.25, 0.4583, 0.3292, 0.4542, 0.3292, 0.375, 0.3373, 0.4542, 0.3373, 0.4542, 0.4125, 0.375, 0.4125, 0.4542, 0.9208, 0.4583, 0.9208, 0.4583, 1.0, 0.4542, 1.0, 0.4583, 0.8375, 0.4623, 0.8375, 0.4623, 0.9127, 0.4583, 0.9127, 0.375, 0.9208, 0.4542, 0.9208, 0.4542, 1.0, 0.375, 1.0, 0.4542, 0.8375, 0.4583, 0.8375, 0.4583, 0.9127, 0.4542, 0.9127, 0.2123, 0.5833, 0.2875, 0.5833, 0.2875, 0.5875, 0.2123, 0.5875, 0.125, 0.5792, 0.2042, 0.5792, 0.2042, 0.5833, 0.125, 0.5833, 0.125, 0.5833, 0.2042, 0.5833, 0.2042, 0.5875, 0.125, 0.5875, 0.2123, 0.5875, 0.2875, 0.5875, 0.2875, 0.6627, 0.2123, 0.6627, 0.125, 0.5, 0.2042, 0.5, 0.2042, 0.5792, 0.125, 0.5792, 0.2123, 0.5792, 0.2875, 0.5792, 0.2875, 0.5833, 0.2123, 0.5833, 0.7125, 0.5792, 0.7877, 0.5792, 0.7877, 0.5833, 0.7125, 0.5833, 0.7958, 0.5833, 0.875, 0.5833, 0.875, 0.5875, 0.7958, 0.5875, 0.7125, 0.5833, 0.7877, 0.5833, 0.7877, 0.5875, 0.7125, 0.5875, 0.7958, 0.5875, 0.875, 0.5875, 0.875, 0.6627, 0.7958, 0.6627, 0.7958, 0.5792, 0.875, 0.5792, 0.875, 0.5833, 0.7958, 0.5833, 0.7125, 0.5, 0.7877, 0.5, 0.7877, 0.5792, 0.7125, 0.5792, 0.7958, 0.6667, 0.875, 0.6667, 0.875, 0.6708, 0.7958, 0.6708, 0.7125, 0.6627, 0.7877, 0.6627, 0.7877, 0.6667, 0.7125, 0.6667, 0.7958, 0.6708, 0.875, 0.6708, 0.875, 0.75, 0.7958, 0.75, 0.7125, 0.6667, 0.7877, 0.6667, 0.7877, 0.6708, 0.7125, 0.6708, 0.125, 0.6627, 0.2042, 0.6627, 0.2042, 0.6667, 0.125, 0.6667, 0.2123, 0.6667, 0.2875, 0.6667, 0.2875, 0.6708, 0.2123, 0.6708, 0.125, 0.6667, 0.2042, 0.6667, 0.2042, 0.6708, 0.125, 0.6708, 0.2123, 0.6708, 0.2875, 0.6708, 0.2875, 0.75, 0.2123, 0.75, 0.5377, 0.8375, 0.5417, 0.8375, 0.5417, 0.9127, 0.5377, 0.9127, 0.4623, 0.9208, 0.5377, 0.9208, 0.5377, 1.0, 0.4623, 1.0, 0.5377, 0.9208, 0.5417, 0.9208, 0.5417, 1.0, 0.5377, 1.0, 0.5456, 0.8375, 0.625, 0.8375, 0.625, 0.9127, 0.5456, 0.9127, 0.5417, 0.9208, 0.5456, 0.9208, 0.5456, 1.0, 0.5417, 1.0, 0.5417, 0.8375, 0.5456, 0.8375, 0.5456, 0.9127, 0.5417, 0.9127, 0.5377, 0.25, 0.5417, 0.25, 0.5417, 0.3292, 0.5377, 0.3292, 0.4623, 0.3373, 0.5377, 0.3373, 0.5377, 0.4125, 0.4623, 0.4125, 0.5377, 0.3373, 0.5417, 0.3373, 0.5417, 0.4125, 0.5377, 0.4125, 0.5456, 0.25, 0.625, 0.25, 0.625, 0.3292, 0.5456, 0.3292, 0.5417, 0.3373, 0.5456, 0.3373, 0.5456, 0.4125, 0.5417, 0.4125, 0.5417, 0.25, 0.5456, 0.25, 0.5456, 0.3292, 0.5417, 0.3292, 0.4583, 0.9208, 0.4623, 0.9208, 0.4623, 1.0, 0.4583, 1.0, 0.4623, 0.8375, 0.5377, 0.8375, 0.5377, 0.9127, 0.4623, 0.9127, 0.5456, 0.9208, 0.625, 0.9208, 0.625, 1.0, 0.5456, 1.0, 0.7125, 0.6708, 0.7877, 0.6708, 0.7877, 0.75, 0.7125, 0.75, 0.4623, 0.25, 0.5377, 0.25, 0.5377, 0.3292, 0.4623, 0.3292, 0.4583, 0.3373, 0.4623, 0.3373, 0.4623, 0.4125, 0.4583, 0.4125, 0.7958, 0.5, 0.875, 0.5, 0.875, 0.5792, 0.7958, 0.5792, 0.5456, 0.3373, 0.625, 0.3373, 0.625, 0.4125, 0.5456, 0.4125, 0.375, 0.8375, 0.4542, 0.8375, 0.4542, 0.9127, 0.375, 0.9127, 0.125, 0.6708, 0.2042, 0.6708, 0.2042, 0.75, 0.125, 0.75, 0.375, 0.25, 0.4542, 0.25, 0.4542, 0.3292, 0.375, 0.3292, 0.2123, 0.5, 0.2875, 0.5, 0.2875, 0.5792, 0.2123, 0.5792, 0.125, 0.5875, 0.2042, 0.5875, 0.2042, 0.6627, 0.125, 0.6627, 0.2123, 0.6627, 0.2875, 0.6627, 0.2875, 0.6667, 0.2123, 0.6667, 0.7125, 0.5875, 0.7877, 0.5875, 0.7877, 0.6627, 0.7125, 0.6627, 0.7958, 0.6627, 0.875, 0.6627, 0.875, 0.6667, 0.7958, 0.6667])
me_cube_001.use_remesh_fix_poles = True
me_cube_001.use_remesh_preserve_attributes = False
me_cube_001.use_mirror_vertex_groups = False
me_cube_001.update()

# ---- objects
ob_cube = bpy.data.objects.new('Cube', me_cube_001)

# ---- transforms, parenting, visibility, modifiers, constraints
ob_cube.location = (0.0, 0.0, 2.0)
ob_cube.scale = (2.0, 2.0, 2.0)
ob_cube.lineart.crease_threshold = 0.0

# ---- collection membership
col_collection.objects.link(ob_cube)

# ---- scene / render settings (as saved in the file)
scene.frame_start = 1; scene.frame_end = 250; scene.frame_set(1)
scene.render.engine = 'BLENDER_EEVEE_NEXT'
scene.cycles.use_denoising = False
scene.cycles.samples = 128
scene.cycles.sampling_pattern = 'TABULATED_SOBOL'
scene.cycles.use_adaptive_sampling = False
scene.cycles.use_light_tree = False
scene.view_settings.view_transform = 'Filmic'
bpy.context.view_layer.update()

# ---- added for rendering (the .blend has no active camera and no usable light): camera, sun
cam_auto = bpy.data.cameras.new('AutoCamera')
cam_auto.lens = 50.0
cam_auto.sensor_width = 36.0
cam_auto.clip_end = 1000.0
ob_auto_camera = bpy.data.objects.new('AutoCamera', cam_auto)
scene.collection.objects.link(ob_auto_camera)
ob_auto_camera.location = (6.41014, -7.69217, 7.12812)
ob_auto_camera.rotation_euler = (1.09748, -7.21219e-08, 0.694738)
scene.camera = ob_auto_camera
light_auto_sun = bpy.data.lights.new('AutoSun', 'SUN')
light_auto_sun.energy = 3.0
light_auto_sun.angle = 0.0523599
ob_auto_sun = bpy.data.objects.new('AutoSun', light_auto_sun)
scene.collection.objects.link(ob_auto_sun)
ob_auto_sun.rotation_euler = (0.872665, 0.174533, 0.523599)
bpy.context.view_layer.update()
